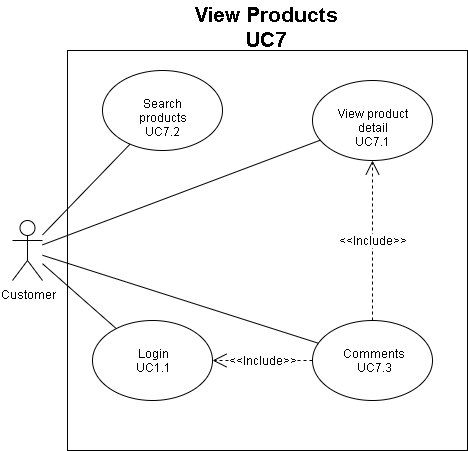

The diagram above was exported from draw.io. Its source (the exported page's mxGraphModel, read from the mxfile embedded in the PNG):
<mxGraphModel dx="1024" dy="494" grid="1" gridSize="10" guides="1" tooltips="1" connect="1" arrows="1" fold="1" page="1" pageScale="1" pageWidth="850" pageHeight="1100" math="0" shadow="0">
  <root>
    <mxCell id="pzOyqSL7oCnN0XUgrkMG-0" />
    <mxCell id="pzOyqSL7oCnN0XUgrkMG-1" parent="pzOyqSL7oCnN0XUgrkMG-0" />
    <mxCell id="3Rscohu08Yq7Y4JV5exw-0" value="" style="whiteSpace=wrap;html=1;aspect=fixed;fontSize=12;align=center;" parent="pzOyqSL7oCnN0XUgrkMG-1" vertex="1">
      <mxGeometry x="225" y="350" width="400" height="400" as="geometry" />
    </mxCell>
    <mxCell id="3Rscohu08Yq7Y4JV5exw-1" value="&lt;div&gt;View product detail&lt;/div&gt;&lt;div&gt;UC7.1&lt;/div&gt;" style="ellipse;whiteSpace=wrap;html=1;fontSize=12;align=center;" parent="pzOyqSL7oCnN0XUgrkMG-1" vertex="1">
      <mxGeometry x="470" y="380" width="120" height="80" as="geometry" />
    </mxCell>
    <mxCell id="3Rscohu08Yq7Y4JV5exw-2" value="&lt;div&gt;Search products&lt;/div&gt;&lt;div&gt;UC7.2&lt;/div&gt;" style="ellipse;whiteSpace=wrap;html=1;fontSize=12;align=center;" parent="pzOyqSL7oCnN0XUgrkMG-1" vertex="1">
      <mxGeometry x="260" y="370" width="120" height="80" as="geometry" />
    </mxCell>
    <mxCell id="3Rscohu08Yq7Y4JV5exw-3" value="Customer" style="shape=umlActor;verticalLabelPosition=bottom;labelBackgroundColor=#ffffff;verticalAlign=top;html=1;outlineConnect=0;fontSize=12;align=center;" parent="pzOyqSL7oCnN0XUgrkMG-1" vertex="1">
      <mxGeometry x="170" y="520" width="30" height="60" as="geometry" />
    </mxCell>
    <mxCell id="3Rscohu08Yq7Y4JV5exw-4" value="" style="endArrow=none;html=1;fontSize=12;" parent="pzOyqSL7oCnN0XUgrkMG-1" source="3Rscohu08Yq7Y4JV5exw-3" target="3Rscohu08Yq7Y4JV5exw-1" edge="1">
      <mxGeometry width="50" height="50" relative="1" as="geometry">
        <mxPoint x="170" y="820" as="sourcePoint" />
        <mxPoint x="220" y="770" as="targetPoint" />
      </mxGeometry>
    </mxCell>
    <mxCell id="3Rscohu08Yq7Y4JV5exw-5" value="" style="endArrow=none;html=1;fontSize=12;" parent="pzOyqSL7oCnN0XUgrkMG-1" source="3Rscohu08Yq7Y4JV5exw-3" target="3Rscohu08Yq7Y4JV5exw-2" edge="1">
      <mxGeometry width="50" height="50" relative="1" as="geometry">
        <mxPoint x="210" y="552.5" as="sourcePoint" />
        <mxPoint x="387" y="464" as="targetPoint" />
      </mxGeometry>
    </mxCell>
    <mxCell id="3Rscohu08Yq7Y4JV5exw-6" value="&lt;div style=&quot;font-size: 21px&quot;&gt;View Products&lt;/div&gt;&lt;div style=&quot;font-size: 21px&quot;&gt;UC7&lt;/div&gt;" style="text;html=1;resizable=0;points=[];autosize=1;align=center;verticalAlign=top;spacingTop=-4;fontStyle=1;fontSize=21;" parent="pzOyqSL7oCnN0XUgrkMG-1" vertex="1">
      <mxGeometry x="350" y="300" width="150" height="50" as="geometry" />
    </mxCell>
    <mxCell id="ecpie973IceDe2xrQF2W-0" value="&lt;div&gt;Comments&lt;/div&gt;&lt;div&gt;UC7.3&lt;/div&gt;" style="ellipse;whiteSpace=wrap;html=1;fontSize=12;align=center;" parent="pzOyqSL7oCnN0XUgrkMG-1" vertex="1">
      <mxGeometry x="470" y="620" width="120" height="80" as="geometry" />
    </mxCell>
    <mxCell id="ecpie973IceDe2xrQF2W-1" value="" style="endArrow=none;html=1;fontSize=12;" parent="pzOyqSL7oCnN0XUgrkMG-1" source="3Rscohu08Yq7Y4JV5exw-3" target="ecpie973IceDe2xrQF2W-0" edge="1">
      <mxGeometry width="50" height="50" relative="1" as="geometry">
        <mxPoint x="210" y="554.3478260869565" as="sourcePoint" />
        <mxPoint x="10" y="460" as="targetPoint" />
      </mxGeometry>
    </mxCell>
    <mxCell id="ecpie973IceDe2xrQF2W-2" value="" style="endArrow=none;html=1;fontSize=12;" parent="pzOyqSL7oCnN0XUgrkMG-1" source="3Rscohu08Yq7Y4JV5exw-3" target="9WyjyGwbX-Mi6xegPfyL-0" edge="1">
      <mxGeometry width="50" height="50" relative="1" as="geometry">
        <mxPoint x="220" y="564.3478260869565" as="sourcePoint" />
        <mxPoint x="20" y="470" as="targetPoint" />
      </mxGeometry>
    </mxCell>
    <mxCell id="9WyjyGwbX-Mi6xegPfyL-0" value="&lt;div&gt;Login&lt;/div&gt;&lt;div&gt;UC1.1&lt;/div&gt;" style="ellipse;whiteSpace=wrap;html=1;fontSize=12;align=center;" parent="pzOyqSL7oCnN0XUgrkMG-1" vertex="1">
      <mxGeometry x="250" y="620" width="120" height="80" as="geometry" />
    </mxCell>
    <mxCell id="L-rDwI7rP-blZf4fO4x3-0" value="&amp;lt;&amp;lt;Include&amp;gt;&amp;gt;" style="endArrow=open;endSize=12;dashed=1;html=1;fontSize=12;" parent="pzOyqSL7oCnN0XUgrkMG-1" source="ecpie973IceDe2xrQF2W-0" target="9WyjyGwbX-Mi6xegPfyL-0" edge="1">
      <mxGeometry width="160" relative="1" as="geometry">
        <mxPoint x="464.5" y="669" as="sourcePoint" />
        <mxPoint x="384.5" y="669" as="targetPoint" />
      </mxGeometry>
    </mxCell>
    <mxCell id="L-rDwI7rP-blZf4fO4x3-1" value="&amp;lt;&amp;lt;Include&amp;gt;&amp;gt;" style="endArrow=open;endSize=12;dashed=1;html=1;fontSize=12;" parent="pzOyqSL7oCnN0XUgrkMG-1" source="ecpie973IceDe2xrQF2W-0" target="3Rscohu08Yq7Y4JV5exw-1" edge="1">
      <mxGeometry width="160" relative="1" as="geometry">
        <mxPoint x="480" y="670" as="sourcePoint" />
        <mxPoint x="400" y="670" as="targetPoint" />
      </mxGeometry>
    </mxCell>
  </root>
</mxGraphModel>